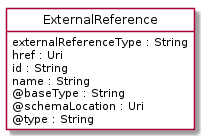

The diagram above was rendered by PlantUML. Its source (embedded in the PNG):
@startuml
hide circle
hide methods
hide stereotype
show <<Enumeration>> stereotype
skinparam class {
   BackgroundColor<<Enumeration>> #E6F5F7
   BackgroundColor<<Ref>> #FFFFE0
   BackgroundColor<<Pivot>> #FFFFFFF
   BackgroundColor<<SimpleType>> #E2F0DA
   BackgroundColor #FCF2E3
}

class ExternalReference <<Pivot>> {
    externalReferenceType : String
    href : Uri
    id : String
    name : String
    @baseType : String
    @schemaLocation : Uri
    @type : String
}


@enduml